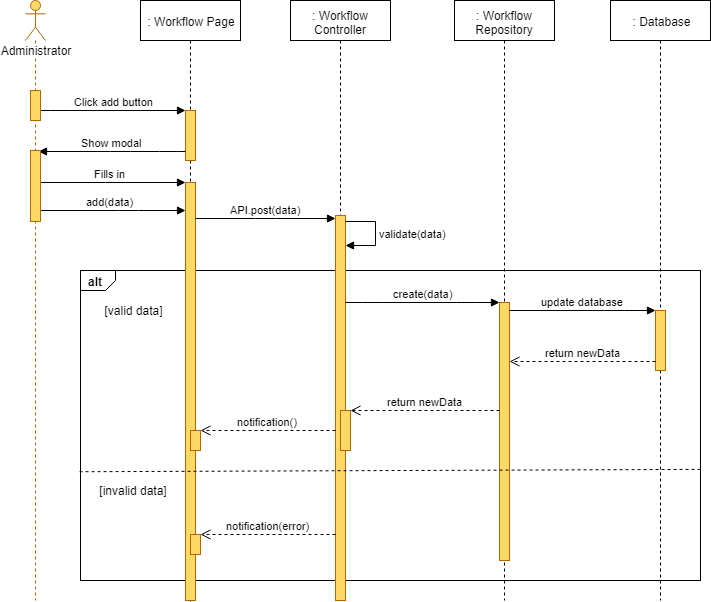

The diagram above was exported from draw.io. Its source (the exported page's mxGraphModel, read from the mxfile embedded in the PNG):
<mxGraphModel dx="1220" dy="634" grid="1" gridSize="10" guides="1" tooltips="1" connect="1" arrows="1" fold="1" page="1" pageScale="1" pageWidth="827" pageHeight="1169" math="0" shadow="0">
  <root>
    <mxCell id="NQ-3aP5qux7nQNHdKy4m-0" />
    <mxCell id="NQ-3aP5qux7nQNHdKy4m-1" parent="NQ-3aP5qux7nQNHdKy4m-0" />
    <mxCell id="NQ-3aP5qux7nQNHdKy4m-2" value="alt" style="strokeColor=inherit;fillColor=inherit;gradientColor=inherit;html=1;shape=mxgraph.sysml.package;labelX=35;fontStyle=1;align=left;verticalAlign=top;spacingLeft=5;spacingTop=-3;" parent="NQ-3aP5qux7nQNHdKy4m-1" vertex="1">
      <mxGeometry x="140" y="310" width="620" height="310" as="geometry" />
    </mxCell>
    <mxCell id="NQ-3aP5qux7nQNHdKy4m-3" value=": Workflow Page" style="shape=umlLifeline;perimeter=lifelinePerimeter;whiteSpace=wrap;html=1;container=1;collapsible=0;recursiveResize=0;outlineConnect=0;" parent="NQ-3aP5qux7nQNHdKy4m-1" vertex="1">
      <mxGeometry x="200" y="40" width="100" height="601" as="geometry" />
    </mxCell>
    <mxCell id="NQ-3aP5qux7nQNHdKy4m-4" value="" style="html=1;points=[];perimeter=orthogonalPerimeter;fillColor=#FFD966;strokeColor=#b46504;" parent="NQ-3aP5qux7nQNHdKy4m-3" vertex="1">
      <mxGeometry x="45" y="110" width="10" height="50" as="geometry" />
    </mxCell>
    <mxCell id="NQ-3aP5qux7nQNHdKy4m-7" value="" style="html=1;points=[];perimeter=orthogonalPerimeter;fillColor=#FFD966;strokeColor=#b46504;" parent="NQ-3aP5qux7nQNHdKy4m-3" vertex="1">
      <mxGeometry x="45" y="182" width="10" height="418" as="geometry" />
    </mxCell>
    <mxCell id="NQ-3aP5qux7nQNHdKy4m-5" value="" style="html=1;points=[];perimeter=orthogonalPerimeter;fillColor=#FFD966;strokeColor=#B46504;" parent="NQ-3aP5qux7nQNHdKy4m-3" vertex="1">
      <mxGeometry x="50" y="430" width="10" height="20" as="geometry" />
    </mxCell>
    <mxCell id="NQ-3aP5qux7nQNHdKy4m-6" value="" style="html=1;points=[];perimeter=orthogonalPerimeter;fillColor=#FFD966;strokeColor=#B46504;" parent="NQ-3aP5qux7nQNHdKy4m-3" vertex="1">
      <mxGeometry x="50" y="534" width="10" height="20" as="geometry" />
    </mxCell>
    <mxCell id="NQ-3aP5qux7nQNHdKy4m-8" value=": Workflow Controller" style="shape=umlLifeline;perimeter=lifelinePerimeter;whiteSpace=wrap;html=1;container=1;collapsible=0;recursiveResize=0;outlineConnect=0;" parent="NQ-3aP5qux7nQNHdKy4m-1" vertex="1">
      <mxGeometry x="350" y="40" width="100" height="600" as="geometry" />
    </mxCell>
    <mxCell id="NQ-3aP5qux7nQNHdKy4m-9" value="" style="html=1;points=[];perimeter=orthogonalPerimeter;fillColor=#FFD966;strokeColor=#b46504;" parent="NQ-3aP5qux7nQNHdKy4m-8" vertex="1">
      <mxGeometry x="45" y="215" width="10" height="385" as="geometry" />
    </mxCell>
    <mxCell id="NQ-3aP5qux7nQNHdKy4m-10" value="" style="html=1;points=[];perimeter=orthogonalPerimeter;fillColor=#FFD966;strokeColor=#b46504;" parent="NQ-3aP5qux7nQNHdKy4m-8" vertex="1">
      <mxGeometry x="50" y="410" width="10" height="40" as="geometry" />
    </mxCell>
    <mxCell id="NQ-3aP5qux7nQNHdKy4m-12" value="validate(data)" style="edgeStyle=orthogonalEdgeStyle;html=1;align=left;spacingLeft=2;endArrow=block;rounded=0;" parent="NQ-3aP5qux7nQNHdKy4m-8" source="NQ-3aP5qux7nQNHdKy4m-9" target="NQ-3aP5qux7nQNHdKy4m-9" edge="1">
      <mxGeometry relative="1" as="geometry">
        <mxPoint x="60" y="189.90476190476193" as="sourcePoint" />
        <Array as="points">
          <mxPoint x="85" y="221" />
          <mxPoint x="85" y="245" />
        </Array>
        <mxPoint x="60" y="219.90476190476193" as="targetPoint" />
      </mxGeometry>
    </mxCell>
    <mxCell id="NQ-3aP5qux7nQNHdKy4m-13" value=": Workflow Repository" style="shape=umlLifeline;perimeter=lifelinePerimeter;whiteSpace=wrap;html=1;container=1;collapsible=0;recursiveResize=0;outlineConnect=0;" parent="NQ-3aP5qux7nQNHdKy4m-1" vertex="1">
      <mxGeometry x="514" y="40" width="100" height="600" as="geometry" />
    </mxCell>
    <mxCell id="NQ-3aP5qux7nQNHdKy4m-14" value="" style="html=1;points=[];perimeter=orthogonalPerimeter;fillColor=#FFD966;strokeColor=#b46504;" parent="NQ-3aP5qux7nQNHdKy4m-13" vertex="1">
      <mxGeometry x="45" y="302" width="10" height="258" as="geometry" />
    </mxCell>
    <mxCell id="NQ-3aP5qux7nQNHdKy4m-15" value=": Database" style="shape=umlLifeline;perimeter=lifelinePerimeter;whiteSpace=wrap;html=1;container=1;collapsible=0;recursiveResize=0;outlineConnect=0;" parent="NQ-3aP5qux7nQNHdKy4m-1" vertex="1">
      <mxGeometry x="670" y="40" width="100" height="600" as="geometry" />
    </mxCell>
    <mxCell id="NQ-3aP5qux7nQNHdKy4m-16" value="" style="html=1;points=[];perimeter=orthogonalPerimeter;fillColor=#FFD966;strokeColor=#B46504;" parent="NQ-3aP5qux7nQNHdKy4m-15" vertex="1">
      <mxGeometry x="45" y="310" width="10" height="60" as="geometry" />
    </mxCell>
    <mxCell id="NQ-3aP5qux7nQNHdKy4m-17" value="Click add button" style="html=1;verticalAlign=bottom;endArrow=block;" parent="NQ-3aP5qux7nQNHdKy4m-1" source="NQ-3aP5qux7nQNHdKy4m-32" target="NQ-3aP5qux7nQNHdKy4m-4" edge="1">
      <mxGeometry width="80" relative="1" as="geometry">
        <mxPoint x="120" y="160" as="sourcePoint" />
        <mxPoint x="200" y="160" as="targetPoint" />
        <Array as="points">
          <mxPoint x="120" y="150" />
        </Array>
      </mxGeometry>
    </mxCell>
    <mxCell id="NQ-3aP5qux7nQNHdKy4m-18" value="Fills in" style="html=1;verticalAlign=bottom;endArrow=block;" parent="NQ-3aP5qux7nQNHdKy4m-1" source="NQ-3aP5qux7nQNHdKy4m-31" target="NQ-3aP5qux7nQNHdKy4m-7" edge="1">
      <mxGeometry width="80" relative="1" as="geometry">
        <mxPoint x="110" y="260" as="sourcePoint" />
        <mxPoint x="240" y="210" as="targetPoint" />
        <Array as="points">
          <mxPoint x="175" y="222" />
        </Array>
      </mxGeometry>
    </mxCell>
    <mxCell id="NQ-3aP5qux7nQNHdKy4m-19" value="API.post(data)" style="html=1;verticalAlign=bottom;endArrow=block;" parent="NQ-3aP5qux7nQNHdKy4m-1" source="NQ-3aP5qux7nQNHdKy4m-7" target="NQ-3aP5qux7nQNHdKy4m-9" edge="1">
      <mxGeometry width="80" relative="1" as="geometry">
        <mxPoint x="257" y="242" as="sourcePoint" />
        <mxPoint x="395" y="200" as="targetPoint" />
        <Array as="points">
          <mxPoint x="325" y="258" />
        </Array>
      </mxGeometry>
    </mxCell>
    <mxCell id="NQ-3aP5qux7nQNHdKy4m-20" value="create(data)" style="html=1;verticalAlign=bottom;endArrow=block;" parent="NQ-3aP5qux7nQNHdKy4m-1" source="NQ-3aP5qux7nQNHdKy4m-9" target="NQ-3aP5qux7nQNHdKy4m-14" edge="1">
      <mxGeometry width="80" relative="1" as="geometry">
        <mxPoint x="70" y="500" as="sourcePoint" />
        <mxPoint x="150" y="500" as="targetPoint" />
        <Array as="points">
          <mxPoint x="432" y="342" />
          <mxPoint x="526" y="342" />
        </Array>
      </mxGeometry>
    </mxCell>
    <mxCell id="NQ-3aP5qux7nQNHdKy4m-21" value="update database" style="html=1;verticalAlign=bottom;endArrow=block;" parent="NQ-3aP5qux7nQNHdKy4m-1" source="NQ-3aP5qux7nQNHdKy4m-14" target="NQ-3aP5qux7nQNHdKy4m-16" edge="1">
      <mxGeometry width="80" relative="1" as="geometry">
        <mxPoint x="569" y="339" as="sourcePoint" />
        <mxPoint x="723" y="339" as="targetPoint" />
        <Array as="points">
          <mxPoint x="674" y="350" />
        </Array>
      </mxGeometry>
    </mxCell>
    <mxCell id="NQ-3aP5qux7nQNHdKy4m-22" value="return newData" style="html=1;verticalAlign=bottom;endArrow=open;dashed=1;endSize=8;" parent="NQ-3aP5qux7nQNHdKy4m-1" source="NQ-3aP5qux7nQNHdKy4m-16" target="NQ-3aP5qux7nQNHdKy4m-14" edge="1">
      <mxGeometry relative="1" as="geometry">
        <mxPoint x="150" y="660" as="sourcePoint" />
        <mxPoint x="70" y="660" as="targetPoint" />
        <Array as="points">
          <mxPoint x="665" y="401" />
        </Array>
      </mxGeometry>
    </mxCell>
    <mxCell id="NQ-3aP5qux7nQNHdKy4m-23" value="return newData" style="html=1;verticalAlign=bottom;endArrow=open;dashed=1;endSize=8;" parent="NQ-3aP5qux7nQNHdKy4m-1" source="NQ-3aP5qux7nQNHdKy4m-14" target="NQ-3aP5qux7nQNHdKy4m-10" edge="1">
      <mxGeometry relative="1" as="geometry">
        <mxPoint x="559" y="380" as="sourcePoint" />
        <mxPoint x="413" y="380" as="targetPoint" />
        <Array as="points">
          <mxPoint x="480" y="450" />
        </Array>
      </mxGeometry>
    </mxCell>
    <mxCell id="NQ-3aP5qux7nQNHdKy4m-24" value="[valid data]" style="text;html=1;strokeColor=none;fillColor=none;align=center;verticalAlign=middle;whiteSpace=wrap;rounded=0;" parent="NQ-3aP5qux7nQNHdKy4m-1" vertex="1">
      <mxGeometry x="157.5" y="340" width="70" height="20" as="geometry" />
    </mxCell>
    <mxCell id="NQ-3aP5qux7nQNHdKy4m-25" value="[invalid data]" style="text;html=1;strokeColor=none;fillColor=none;align=center;verticalAlign=middle;whiteSpace=wrap;rounded=0;" parent="NQ-3aP5qux7nQNHdKy4m-1" vertex="1">
      <mxGeometry x="150" y="520" width="85" height="20" as="geometry" />
    </mxCell>
    <mxCell id="NQ-3aP5qux7nQNHdKy4m-26" value="notification()" style="html=1;verticalAlign=bottom;endArrow=open;dashed=1;endSize=8;" parent="NQ-3aP5qux7nQNHdKy4m-1" source="NQ-3aP5qux7nQNHdKy4m-9" target="NQ-3aP5qux7nQNHdKy4m-5" edge="1">
      <mxGeometry relative="1" as="geometry">
        <mxPoint x="389" y="430" as="sourcePoint" />
        <mxPoint x="235" y="430" as="targetPoint" />
        <Array as="points" />
      </mxGeometry>
    </mxCell>
    <mxCell id="NQ-3aP5qux7nQNHdKy4m-27" value="notification(error)" style="html=1;verticalAlign=bottom;endArrow=open;dashed=1;endSize=8;" parent="NQ-3aP5qux7nQNHdKy4m-1" target="NQ-3aP5qux7nQNHdKy4m-6" edge="1">
      <mxGeometry relative="1" as="geometry">
        <mxPoint x="395" y="574" as="sourcePoint" />
        <mxPoint x="258" y="520.5" as="targetPoint" />
        <Array as="points">
          <mxPoint x="375" y="574" />
          <mxPoint x="315" y="574" />
        </Array>
      </mxGeometry>
    </mxCell>
    <mxCell id="NQ-3aP5qux7nQNHdKy4m-28" value="" style="strokeColor=inherit;fillColor=inherit;gradientColor=inherit;endArrow=none;html=1;edgeStyle=none;dashed=1;exitX=0.999;exitY=0.663;exitDx=0;exitDy=0;exitPerimeter=0;entryX=-0.005;entryY=0.672;entryDx=0;entryDy=0;entryPerimeter=0;" parent="NQ-3aP5qux7nQNHdKy4m-1" edge="1">
      <mxGeometry relative="1" as="geometry">
        <mxPoint x="137.70588235294122" y="511.2352941176471" as="targetPoint" />
        <mxPoint x="760.0588235294117" y="508.8823529411766" as="sourcePoint" />
      </mxGeometry>
    </mxCell>
    <mxCell id="NQ-3aP5qux7nQNHdKy4m-29" value="Show modal" style="html=1;verticalAlign=bottom;endArrow=block;entryX=0.82;entryY=0.018;entryDx=0;entryDy=0;entryPerimeter=0;" parent="NQ-3aP5qux7nQNHdKy4m-1" source="NQ-3aP5qux7nQNHdKy4m-4" target="NQ-3aP5qux7nQNHdKy4m-33" edge="1">
      <mxGeometry width="80" relative="1" as="geometry">
        <mxPoint x="234.5" y="168.5" as="sourcePoint" />
        <mxPoint x="379.5" y="168.5" as="targetPoint" />
        <Array as="points">
          <mxPoint x="229" y="191" />
          <mxPoint x="180" y="191" />
        </Array>
      </mxGeometry>
    </mxCell>
    <mxCell id="NQ-3aP5qux7nQNHdKy4m-30" value="add(data)" style="html=1;verticalAlign=bottom;endArrow=block;" parent="NQ-3aP5qux7nQNHdKy4m-1" source="NQ-3aP5qux7nQNHdKy4m-31" target="NQ-3aP5qux7nQNHdKy4m-7" edge="1">
      <mxGeometry width="80" relative="1" as="geometry">
        <mxPoint x="110" y="219" as="sourcePoint" />
        <mxPoint x="255" y="219" as="targetPoint" />
        <Array as="points">
          <mxPoint x="188" y="250" />
        </Array>
      </mxGeometry>
    </mxCell>
    <mxCell id="NQ-3aP5qux7nQNHdKy4m-31" value="Administrator" style="shape=umlLifeline;participant=umlActor;perimeter=lifelinePerimeter;whiteSpace=wrap;html=1;container=1;collapsible=0;recursiveResize=0;verticalAlign=top;spacingTop=36;labelBackgroundColor=#ffffff;outlineConnect=0;strokeColor=#B46504;fillColor=#FFD966;" parent="NQ-3aP5qux7nQNHdKy4m-1" vertex="1">
      <mxGeometry x="85" y="40" width="20" height="600" as="geometry" />
    </mxCell>
    <mxCell id="NQ-3aP5qux7nQNHdKy4m-32" value="" style="html=1;points=[];perimeter=orthogonalPerimeter;fillColor=#FFD966;strokeColor=#b46504;" parent="NQ-3aP5qux7nQNHdKy4m-1" vertex="1">
      <mxGeometry x="90" y="130" width="10" height="30" as="geometry" />
    </mxCell>
    <mxCell id="NQ-3aP5qux7nQNHdKy4m-33" value="" style="html=1;points=[];perimeter=orthogonalPerimeter;fillColor=#FFD966;strokeColor=#b46504;" parent="NQ-3aP5qux7nQNHdKy4m-1" vertex="1">
      <mxGeometry x="90" y="190" width="10" height="71" as="geometry" />
    </mxCell>
  </root>
</mxGraphModel>